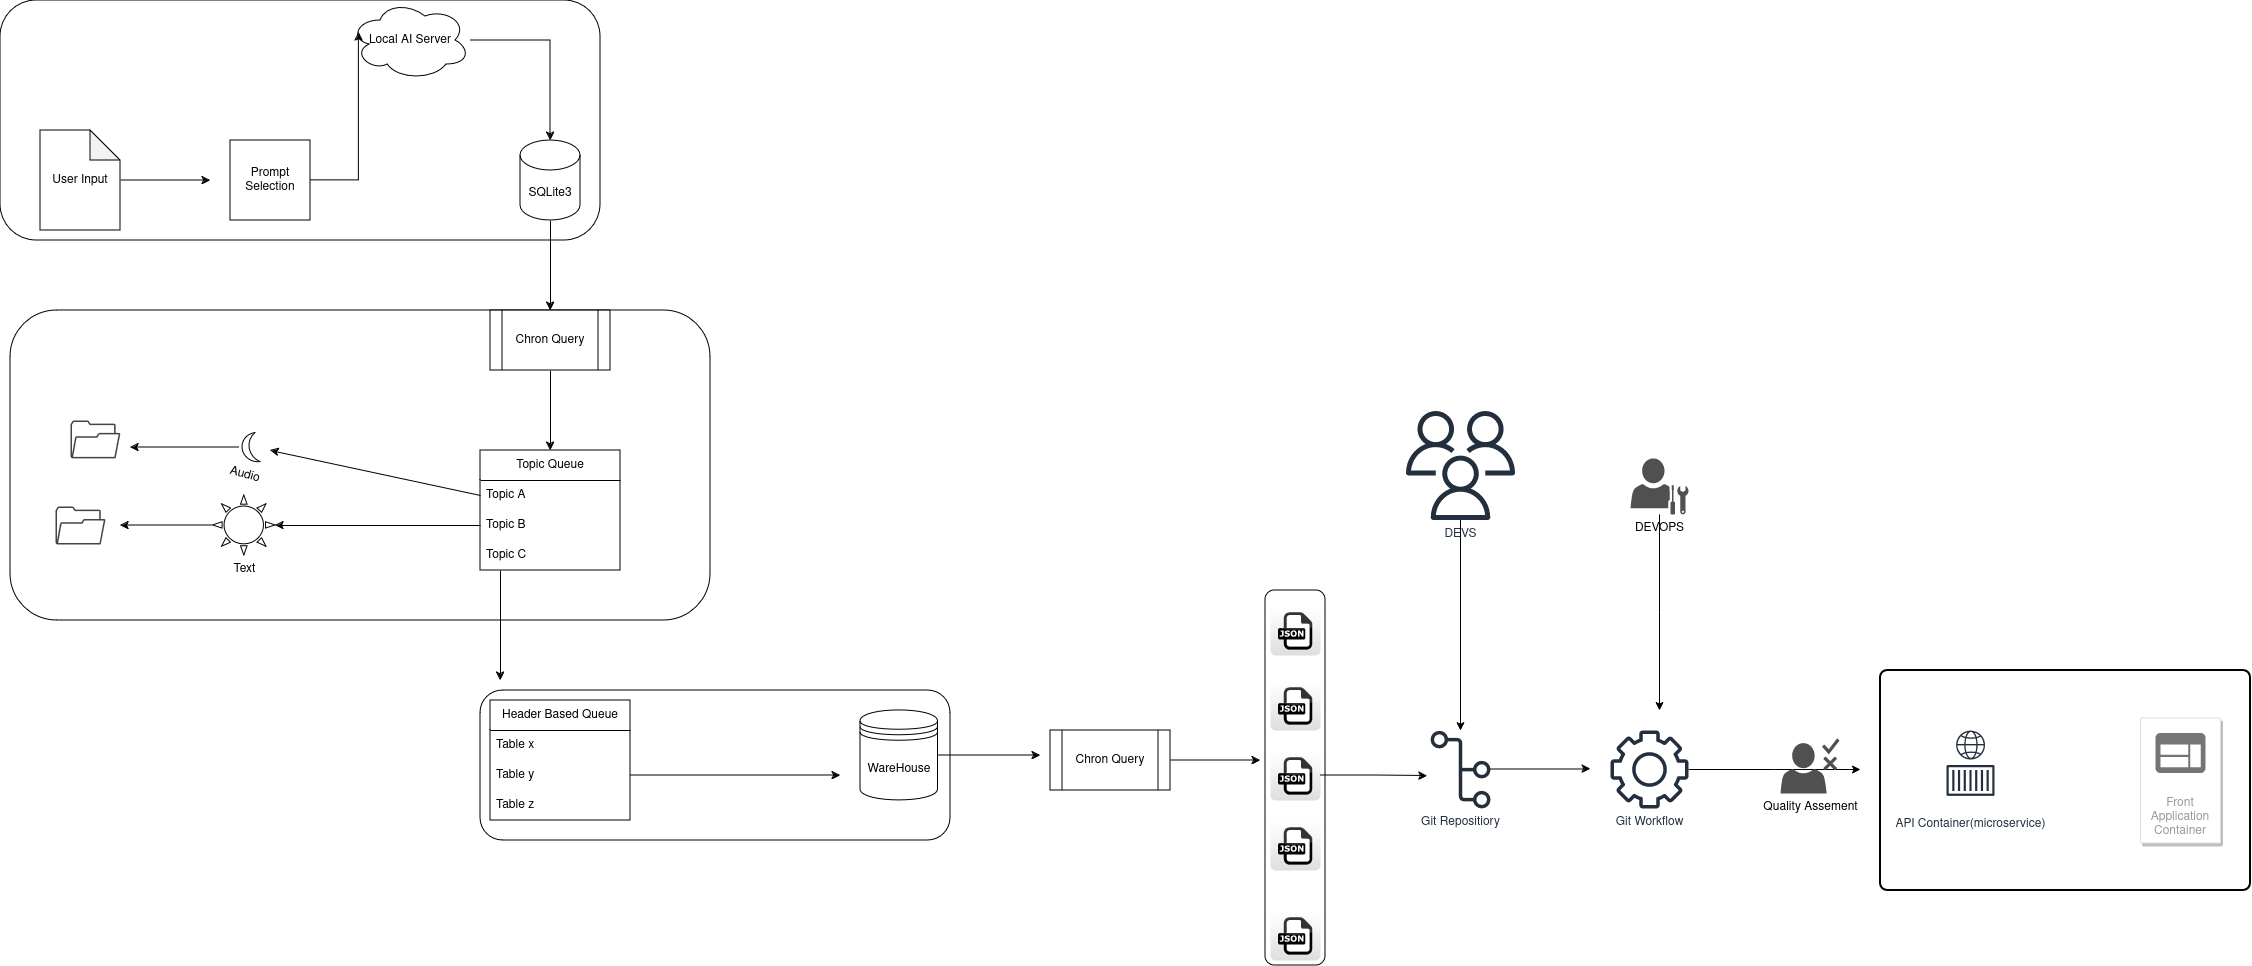

The diagram above was exported from draw.io. Its source (the exported page's mxGraphModel, read from the mxfile embedded in the PNG):
<mxGraphModel dx="1364" dy="795" grid="1" gridSize="10" guides="1" tooltips="1" connect="1" arrows="1" fold="1" page="1" pageScale="1" pageWidth="850" pageHeight="1100" math="0" shadow="0">
  <root>
    <mxCell id="0" />
    <mxCell id="1" parent="0" />
    <mxCell id="o6xj28C5bP8ovUpHfiqe-14" value="" style="rounded=1;whiteSpace=wrap;html=1;rotation=90;" parent="1" vertex="1">
      <mxGeometry x="1137.5" y="817.5" width="375" height="60" as="geometry" />
    </mxCell>
    <mxCell id="o6xj28C5bP8ovUpHfiqe-4" value="" style="rounded=1;whiteSpace=wrap;html=1;" parent="1" vertex="1">
      <mxGeometry x="510" y="760" width="470" height="150" as="geometry" />
    </mxCell>
    <mxCell id="o6xj28C5bP8ovUpHfiqe-1" value="" style="rounded=1;whiteSpace=wrap;html=1;" parent="1" vertex="1">
      <mxGeometry x="40" y="380" width="700" height="310" as="geometry" />
    </mxCell>
    <mxCell id="o6xj28C5bP8ovUpHfiqe-2" value="" style="rounded=1;whiteSpace=wrap;html=1;" parent="1" vertex="1">
      <mxGeometry x="30" y="70" width="600" height="240" as="geometry" />
    </mxCell>
    <mxCell id="UUalzvtQnXcrFNWN3AVT-1" value="Prompt Selection" style="whiteSpace=wrap;html=1;aspect=fixed;" parent="1" vertex="1">
      <mxGeometry x="260" y="210" width="80" height="80" as="geometry" />
    </mxCell>
    <mxCell id="UUalzvtQnXcrFNWN3AVT-14" style="edgeStyle=orthogonalEdgeStyle;rounded=0;orthogonalLoop=1;jettySize=auto;html=1;" parent="1" source="UUalzvtQnXcrFNWN3AVT-2" edge="1">
      <mxGeometry relative="1" as="geometry">
        <mxPoint x="240" y="250" as="targetPoint" />
      </mxGeometry>
    </mxCell>
    <mxCell id="UUalzvtQnXcrFNWN3AVT-2" value="User Input" style="shape=note;whiteSpace=wrap;html=1;backgroundOutline=1;darkOpacity=0.05;" parent="1" vertex="1">
      <mxGeometry x="70" y="200" width="80" height="100" as="geometry" />
    </mxCell>
    <mxCell id="UUalzvtQnXcrFNWN3AVT-3" value="Local AI Server" style="ellipse;shape=cloud;whiteSpace=wrap;html=1;" parent="1" vertex="1">
      <mxGeometry x="380" y="70" width="120" height="80" as="geometry" />
    </mxCell>
    <mxCell id="UUalzvtQnXcrFNWN3AVT-18" style="edgeStyle=orthogonalEdgeStyle;rounded=0;orthogonalLoop=1;jettySize=auto;html=1;entryX=0.5;entryY=0;entryDx=0;entryDy=0;" parent="1" source="UUalzvtQnXcrFNWN3AVT-4" target="UUalzvtQnXcrFNWN3AVT-5" edge="1">
      <mxGeometry relative="1" as="geometry" />
    </mxCell>
    <mxCell id="UUalzvtQnXcrFNWN3AVT-4" value="SQLite3" style="shape=cylinder3;whiteSpace=wrap;html=1;boundedLbl=1;backgroundOutline=1;size=15;" parent="1" vertex="1">
      <mxGeometry x="550" y="210" width="60" height="80" as="geometry" />
    </mxCell>
    <mxCell id="UUalzvtQnXcrFNWN3AVT-19" style="edgeStyle=orthogonalEdgeStyle;rounded=0;orthogonalLoop=1;jettySize=auto;html=1;entryX=0.5;entryY=0;entryDx=0;entryDy=0;" parent="1" source="UUalzvtQnXcrFNWN3AVT-5" target="UUalzvtQnXcrFNWN3AVT-6" edge="1">
      <mxGeometry relative="1" as="geometry" />
    </mxCell>
    <mxCell id="UUalzvtQnXcrFNWN3AVT-5" value="Chron Query" style="shape=process;whiteSpace=wrap;html=1;backgroundOutline=1;" parent="1" vertex="1">
      <mxGeometry x="520" y="380" width="120" height="60" as="geometry" />
    </mxCell>
    <mxCell id="UUalzvtQnXcrFNWN3AVT-6" value="Topic Queue" style="swimlane;fontStyle=0;childLayout=stackLayout;horizontal=1;startSize=30;horizontalStack=0;resizeParent=1;resizeParentMax=0;resizeLast=0;collapsible=1;marginBottom=0;whiteSpace=wrap;html=1;" parent="1" vertex="1">
      <mxGeometry x="510" y="520" width="140" height="120" as="geometry" />
    </mxCell>
    <mxCell id="UUalzvtQnXcrFNWN3AVT-7" value="Topic A" style="text;strokeColor=none;fillColor=none;align=left;verticalAlign=middle;spacingLeft=4;spacingRight=4;overflow=hidden;points=[[0,0.5],[1,0.5]];portConstraint=eastwest;rotatable=0;whiteSpace=wrap;html=1;" parent="UUalzvtQnXcrFNWN3AVT-6" vertex="1">
      <mxGeometry y="30" width="140" height="30" as="geometry" />
    </mxCell>
    <mxCell id="UUalzvtQnXcrFNWN3AVT-8" value="Topic B" style="text;strokeColor=none;fillColor=none;align=left;verticalAlign=middle;spacingLeft=4;spacingRight=4;overflow=hidden;points=[[0,0.5],[1,0.5]];portConstraint=eastwest;rotatable=0;whiteSpace=wrap;html=1;" parent="UUalzvtQnXcrFNWN3AVT-6" vertex="1">
      <mxGeometry y="60" width="140" height="30" as="geometry" />
    </mxCell>
    <mxCell id="UUalzvtQnXcrFNWN3AVT-9" value="Topic C" style="text;strokeColor=none;fillColor=none;align=left;verticalAlign=middle;spacingLeft=4;spacingRight=4;overflow=hidden;points=[[0,0.5],[1,0.5]];portConstraint=eastwest;rotatable=0;whiteSpace=wrap;html=1;" parent="UUalzvtQnXcrFNWN3AVT-6" vertex="1">
      <mxGeometry y="90" width="140" height="30" as="geometry" />
    </mxCell>
    <mxCell id="UUalzvtQnXcrFNWN3AVT-29" style="edgeStyle=orthogonalEdgeStyle;rounded=0;orthogonalLoop=1;jettySize=auto;html=1;" parent="1" source="UUalzvtQnXcrFNWN3AVT-10" edge="1">
      <mxGeometry relative="1" as="geometry">
        <mxPoint x="150" y="595" as="targetPoint" />
      </mxGeometry>
    </mxCell>
    <mxCell id="UUalzvtQnXcrFNWN3AVT-10" value="Text" style="verticalLabelPosition=bottom;verticalAlign=top;html=1;shape=mxgraph.basic.sun" parent="1" vertex="1">
      <mxGeometry x="242.5" y="565" width="62.5" height="60" as="geometry" />
    </mxCell>
    <mxCell id="UUalzvtQnXcrFNWN3AVT-31" style="edgeStyle=orthogonalEdgeStyle;rounded=0;orthogonalLoop=1;jettySize=auto;html=1;" parent="1" source="UUalzvtQnXcrFNWN3AVT-11" edge="1">
      <mxGeometry relative="1" as="geometry">
        <mxPoint x="160" y="517.0999999999999" as="targetPoint" />
      </mxGeometry>
    </mxCell>
    <mxCell id="UUalzvtQnXcrFNWN3AVT-11" value="Audio" style="verticalLabelPosition=bottom;verticalAlign=top;html=1;shape=mxgraph.basic.moon;rotation=15;" parent="1" vertex="1">
      <mxGeometry x="269.72" y="502.1" width="23.75" height="30" as="geometry" />
    </mxCell>
    <mxCell id="UUalzvtQnXcrFNWN3AVT-12" value="" style="sketch=0;pointerEvents=1;shadow=0;dashed=0;html=1;strokeColor=none;fillColor=#434445;aspect=fixed;labelPosition=center;verticalLabelPosition=bottom;verticalAlign=top;align=center;outlineConnect=0;shape=mxgraph.vvd.folder;" parent="1" vertex="1">
      <mxGeometry x="85" y="576" width="50" height="38" as="geometry" />
    </mxCell>
    <mxCell id="o6xj28C5bP8ovUpHfiqe-13" style="edgeStyle=orthogonalEdgeStyle;rounded=0;orthogonalLoop=1;jettySize=auto;html=1;" parent="1" source="UUalzvtQnXcrFNWN3AVT-13" edge="1">
      <mxGeometry relative="1" as="geometry">
        <mxPoint x="1070" y="825" as="targetPoint" />
      </mxGeometry>
    </mxCell>
    <mxCell id="UUalzvtQnXcrFNWN3AVT-13" value="WareHouse" style="shape=datastore;whiteSpace=wrap;html=1;" parent="1" vertex="1">
      <mxGeometry x="890" y="780" width="77.5" height="90" as="geometry" />
    </mxCell>
    <mxCell id="UUalzvtQnXcrFNWN3AVT-15" style="edgeStyle=orthogonalEdgeStyle;rounded=0;orthogonalLoop=1;jettySize=auto;html=1;entryX=0.07;entryY=0.4;entryDx=0;entryDy=0;entryPerimeter=0;" parent="1" source="UUalzvtQnXcrFNWN3AVT-1" target="UUalzvtQnXcrFNWN3AVT-3" edge="1">
      <mxGeometry relative="1" as="geometry" />
    </mxCell>
    <mxCell id="UUalzvtQnXcrFNWN3AVT-16" style="edgeStyle=orthogonalEdgeStyle;rounded=0;orthogonalLoop=1;jettySize=auto;html=1;entryX=0.5;entryY=0;entryDx=0;entryDy=0;entryPerimeter=0;" parent="1" source="UUalzvtQnXcrFNWN3AVT-3" target="UUalzvtQnXcrFNWN3AVT-4" edge="1">
      <mxGeometry relative="1" as="geometry" />
    </mxCell>
    <mxCell id="UUalzvtQnXcrFNWN3AVT-21" value="" style="endArrow=classic;html=1;rounded=0;exitX=0;exitY=0.5;exitDx=0;exitDy=0;" parent="1" source="UUalzvtQnXcrFNWN3AVT-7" edge="1">
      <mxGeometry width="50" height="50" relative="1" as="geometry">
        <mxPoint x="500" y="560" as="sourcePoint" />
        <mxPoint x="300" y="520" as="targetPoint" />
        <Array as="points" />
      </mxGeometry>
    </mxCell>
    <mxCell id="UUalzvtQnXcrFNWN3AVT-22" value="" style="endArrow=classic;html=1;rounded=0;entryX=1;entryY=0.5;entryDx=0;entryDy=0;entryPerimeter=0;exitX=0;exitY=0.5;exitDx=0;exitDy=0;" parent="1" source="UUalzvtQnXcrFNWN3AVT-8" target="UUalzvtQnXcrFNWN3AVT-10" edge="1">
      <mxGeometry width="50" height="50" relative="1" as="geometry">
        <mxPoint x="510" y="570" as="sourcePoint" />
        <mxPoint x="310" y="530" as="targetPoint" />
        <Array as="points" />
      </mxGeometry>
    </mxCell>
    <mxCell id="UUalzvtQnXcrFNWN3AVT-23" value="Header Based Queue" style="swimlane;fontStyle=0;childLayout=stackLayout;horizontal=1;startSize=30;horizontalStack=0;resizeParent=1;resizeParentMax=0;resizeLast=0;collapsible=1;marginBottom=0;whiteSpace=wrap;html=1;" parent="1" vertex="1">
      <mxGeometry x="520" y="770" width="140" height="120" as="geometry" />
    </mxCell>
    <mxCell id="UUalzvtQnXcrFNWN3AVT-24" value="Table x" style="text;strokeColor=none;fillColor=none;align=left;verticalAlign=middle;spacingLeft=4;spacingRight=4;overflow=hidden;points=[[0,0.5],[1,0.5]];portConstraint=eastwest;rotatable=0;whiteSpace=wrap;html=1;" parent="UUalzvtQnXcrFNWN3AVT-23" vertex="1">
      <mxGeometry y="30" width="140" height="30" as="geometry" />
    </mxCell>
    <mxCell id="UUalzvtQnXcrFNWN3AVT-28" style="edgeStyle=orthogonalEdgeStyle;rounded=0;orthogonalLoop=1;jettySize=auto;html=1;" parent="UUalzvtQnXcrFNWN3AVT-23" source="UUalzvtQnXcrFNWN3AVT-25" edge="1">
      <mxGeometry relative="1" as="geometry">
        <mxPoint x="350" y="75" as="targetPoint" />
      </mxGeometry>
    </mxCell>
    <mxCell id="UUalzvtQnXcrFNWN3AVT-25" value="Table y" style="text;strokeColor=none;fillColor=none;align=left;verticalAlign=middle;spacingLeft=4;spacingRight=4;overflow=hidden;points=[[0,0.5],[1,0.5]];portConstraint=eastwest;rotatable=0;whiteSpace=wrap;html=1;" parent="UUalzvtQnXcrFNWN3AVT-23" vertex="1">
      <mxGeometry y="60" width="140" height="30" as="geometry" />
    </mxCell>
    <mxCell id="UUalzvtQnXcrFNWN3AVT-26" value="Table z" style="text;strokeColor=none;fillColor=none;align=left;verticalAlign=middle;spacingLeft=4;spacingRight=4;overflow=hidden;points=[[0,0.5],[1,0.5]];portConstraint=eastwest;rotatable=0;whiteSpace=wrap;html=1;" parent="UUalzvtQnXcrFNWN3AVT-23" vertex="1">
      <mxGeometry y="90" width="140" height="30" as="geometry" />
    </mxCell>
    <mxCell id="UUalzvtQnXcrFNWN3AVT-30" value="" style="sketch=0;pointerEvents=1;shadow=0;dashed=0;html=1;strokeColor=none;fillColor=#434445;aspect=fixed;labelPosition=center;verticalLabelPosition=bottom;verticalAlign=top;align=center;outlineConnect=0;shape=mxgraph.vvd.folder;" parent="1" vertex="1">
      <mxGeometry x="100" y="490" width="49.87" height="37.9" as="geometry" />
    </mxCell>
    <mxCell id="UUalzvtQnXcrFNWN3AVT-32" value="" style="dashed=0;outlineConnect=0;html=1;align=center;labelPosition=center;verticalLabelPosition=bottom;verticalAlign=top;shape=mxgraph.webicons.json;gradientColor=#DFDEDE" parent="1" vertex="1">
      <mxGeometry x="1300" y="890" width="50" height="50" as="geometry" />
    </mxCell>
    <mxCell id="o6xj28C5bP8ovUpHfiqe-7" value="" style="endArrow=classic;html=1;rounded=0;" parent="1" edge="1">
      <mxGeometry width="50" height="50" relative="1" as="geometry">
        <mxPoint x="530" y="640" as="sourcePoint" />
        <mxPoint x="530" y="750" as="targetPoint" />
      </mxGeometry>
    </mxCell>
    <mxCell id="o6xj28C5bP8ovUpHfiqe-8" value="" style="dashed=0;outlineConnect=0;html=1;align=center;labelPosition=center;verticalLabelPosition=bottom;verticalAlign=top;shape=mxgraph.webicons.json;gradientColor=#DFDEDE" parent="1" vertex="1">
      <mxGeometry x="1300" y="980" width="50" height="50" as="geometry" />
    </mxCell>
    <mxCell id="o6xj28C5bP8ovUpHfiqe-9" value="" style="dashed=0;outlineConnect=0;html=1;align=center;labelPosition=center;verticalLabelPosition=bottom;verticalAlign=top;shape=mxgraph.webicons.json;gradientColor=#DFDEDE" parent="1" vertex="1">
      <mxGeometry x="1300" y="675" width="50" height="50" as="geometry" />
    </mxCell>
    <mxCell id="o6xj28C5bP8ovUpHfiqe-10" value="" style="dashed=0;outlineConnect=0;html=1;align=center;labelPosition=center;verticalLabelPosition=bottom;verticalAlign=top;shape=mxgraph.webicons.json;gradientColor=#DFDEDE" parent="1" vertex="1">
      <mxGeometry x="1300" y="750" width="50" height="50" as="geometry" />
    </mxCell>
    <mxCell id="o6xj28C5bP8ovUpHfiqe-11" value="" style="dashed=0;outlineConnect=0;html=1;align=center;labelPosition=center;verticalLabelPosition=bottom;verticalAlign=top;shape=mxgraph.webicons.json;gradientColor=#DFDEDE" parent="1" vertex="1">
      <mxGeometry x="1300" y="820" width="50" height="50" as="geometry" />
    </mxCell>
    <mxCell id="o6xj28C5bP8ovUpHfiqe-15" style="edgeStyle=orthogonalEdgeStyle;rounded=0;orthogonalLoop=1;jettySize=auto;html=1;" parent="1" source="o6xj28C5bP8ovUpHfiqe-12" edge="1">
      <mxGeometry relative="1" as="geometry">
        <mxPoint x="1290" y="830" as="targetPoint" />
      </mxGeometry>
    </mxCell>
    <mxCell id="o6xj28C5bP8ovUpHfiqe-12" value="Chron Query" style="shape=process;whiteSpace=wrap;html=1;backgroundOutline=1;" parent="1" vertex="1">
      <mxGeometry x="1080" y="800" width="120" height="60" as="geometry" />
    </mxCell>
    <mxCell id="o6xj28C5bP8ovUpHfiqe-18" style="edgeStyle=orthogonalEdgeStyle;rounded=0;orthogonalLoop=1;jettySize=auto;html=1;" parent="1" source="o6xj28C5bP8ovUpHfiqe-16" edge="1">
      <mxGeometry relative="1" as="geometry">
        <mxPoint x="1620" y="838.5" as="targetPoint" />
      </mxGeometry>
    </mxCell>
    <mxCell id="o6xj28C5bP8ovUpHfiqe-16" value="Git Repositiory" style="sketch=0;outlineConnect=0;fontColor=#232F3E;gradientColor=none;fillColor=#232F3D;strokeColor=none;dashed=0;verticalLabelPosition=bottom;verticalAlign=top;align=center;html=1;fontSize=12;fontStyle=0;aspect=fixed;pointerEvents=1;shape=mxgraph.aws4.git_repository;" parent="1" vertex="1">
      <mxGeometry x="1460" y="800" width="60" height="78" as="geometry" />
    </mxCell>
    <mxCell id="o6xj28C5bP8ovUpHfiqe-17" style="edgeStyle=orthogonalEdgeStyle;rounded=0;orthogonalLoop=1;jettySize=auto;html=1;entryX=-0.05;entryY=0.584;entryDx=0;entryDy=0;entryPerimeter=0;" parent="1" source="o6xj28C5bP8ovUpHfiqe-11" target="o6xj28C5bP8ovUpHfiqe-16" edge="1">
      <mxGeometry relative="1" as="geometry" />
    </mxCell>
    <mxCell id="o6xj28C5bP8ovUpHfiqe-19" value="" style="group" parent="1" vertex="1" connectable="0">
      <mxGeometry x="1910" y="740" width="370" height="220" as="geometry" />
    </mxCell>
    <mxCell id="UUalzvtQnXcrFNWN3AVT-57" value="" style="rounded=1;whiteSpace=wrap;html=1;absoluteArcSize=1;arcSize=14;strokeWidth=2;" parent="o6xj28C5bP8ovUpHfiqe-19" vertex="1">
      <mxGeometry width="370" height="220" as="geometry" />
    </mxCell>
    <mxCell id="UUalzvtQnXcrFNWN3AVT-52" value="" style="group" parent="o6xj28C5bP8ovUpHfiqe-19" vertex="1" connectable="0">
      <mxGeometry x="60" y="60" width="60" height="80" as="geometry" />
    </mxCell>
    <mxCell id="UUalzvtQnXcrFNWN3AVT-43" value="API Container(microservice)" style="sketch=0;outlineConnect=0;fontColor=#232F3E;gradientColor=none;strokeColor=#232F3E;fillColor=#ffffff;dashed=0;verticalLabelPosition=bottom;verticalAlign=top;align=center;html=1;fontSize=12;fontStyle=0;aspect=fixed;shape=mxgraph.aws4.resourceIcon;resIcon=mxgraph.aws4.container_1;" parent="UUalzvtQnXcrFNWN3AVT-52" vertex="1">
      <mxGeometry y="20" width="60" height="60" as="geometry" />
    </mxCell>
    <mxCell id="UUalzvtQnXcrFNWN3AVT-51" value="" style="sketch=0;outlineConnect=0;fontColor=#232F3E;gradientColor=none;fillColor=#232F3D;strokeColor=none;dashed=0;verticalLabelPosition=bottom;verticalAlign=top;align=center;html=1;fontSize=12;fontStyle=0;aspect=fixed;pointerEvents=1;shape=mxgraph.aws4.globe;" parent="UUalzvtQnXcrFNWN3AVT-52" vertex="1">
      <mxGeometry x="15.5" width="29" height="29" as="geometry" />
    </mxCell>
    <mxCell id="UUalzvtQnXcrFNWN3AVT-55" value="Front Application Container" style="strokeColor=#dddddd;shadow=1;strokeWidth=1;rounded=1;absoluteArcSize=1;arcSize=2;labelPosition=center;verticalLabelPosition=middle;align=center;verticalAlign=bottom;spacingLeft=0;fontColor=#999999;fontSize=12;whiteSpace=wrap;spacingBottom=2;html=1;" parent="o6xj28C5bP8ovUpHfiqe-19" vertex="1">
      <mxGeometry x="260" y="47.5" width="80" height="125" as="geometry" />
    </mxCell>
    <mxCell id="UUalzvtQnXcrFNWN3AVT-56" value="" style="sketch=0;dashed=0;connectable=0;html=1;fillColor=#757575;strokeColor=none;shape=mxgraph.gcp2.application;part=1;" parent="UUalzvtQnXcrFNWN3AVT-55" vertex="1">
      <mxGeometry x="0.5" width="50" height="40" relative="1" as="geometry">
        <mxPoint x="-25" y="15" as="offset" />
      </mxGeometry>
    </mxCell>
    <mxCell id="o6xj28C5bP8ovUpHfiqe-22" style="edgeStyle=orthogonalEdgeStyle;rounded=0;orthogonalLoop=1;jettySize=auto;html=1;" parent="1" source="o6xj28C5bP8ovUpHfiqe-21" edge="1">
      <mxGeometry relative="1" as="geometry">
        <mxPoint x="1890" y="839" as="targetPoint" />
      </mxGeometry>
    </mxCell>
    <mxCell id="o6xj28C5bP8ovUpHfiqe-21" value="Git Workflow" style="sketch=0;outlineConnect=0;fontColor=#232F3E;gradientColor=none;fillColor=#232F3D;strokeColor=none;dashed=0;verticalLabelPosition=bottom;verticalAlign=top;align=center;html=1;fontSize=12;fontStyle=0;aspect=fixed;pointerEvents=1;shape=mxgraph.aws4.gear;" parent="1" vertex="1">
      <mxGeometry x="1640" y="800" width="78" height="78" as="geometry" />
    </mxCell>
    <mxCell id="ItjUiooSaKd7duUoNL8l-2" style="edgeStyle=orthogonalEdgeStyle;rounded=0;orthogonalLoop=1;jettySize=auto;html=1;" edge="1" parent="1" source="o6xj28C5bP8ovUpHfiqe-24" target="o6xj28C5bP8ovUpHfiqe-16">
      <mxGeometry relative="1" as="geometry" />
    </mxCell>
    <mxCell id="o6xj28C5bP8ovUpHfiqe-24" value="DEVS" style="sketch=0;outlineConnect=0;fontColor=#232F3E;gradientColor=none;fillColor=#232F3D;strokeColor=none;dashed=0;verticalLabelPosition=bottom;verticalAlign=top;align=center;html=1;fontSize=12;fontStyle=0;aspect=fixed;pointerEvents=1;shape=mxgraph.aws4.users;" parent="1" vertex="1">
      <mxGeometry x="1435.5" y="480.5" width="109" height="109" as="geometry" />
    </mxCell>
    <mxCell id="o6xj28C5bP8ovUpHfiqe-28" style="edgeStyle=orthogonalEdgeStyle;rounded=0;orthogonalLoop=1;jettySize=auto;html=1;" parent="1" source="o6xj28C5bP8ovUpHfiqe-27" edge="1">
      <mxGeometry relative="1" as="geometry">
        <mxPoint x="1689" y="780" as="targetPoint" />
      </mxGeometry>
    </mxCell>
    <mxCell id="o6xj28C5bP8ovUpHfiqe-27" value="DEVOPS" style="sketch=0;pointerEvents=1;shadow=0;dashed=0;html=1;strokeColor=none;fillColor=#505050;labelPosition=center;verticalLabelPosition=bottom;verticalAlign=top;outlineConnect=0;align=center;shape=mxgraph.office.users.administrator;" parent="1" vertex="1">
      <mxGeometry x="1660" y="527.9" width="58" height="56" as="geometry" />
    </mxCell>
    <mxCell id="ItjUiooSaKd7duUoNL8l-6" value="Quality Assement" style="sketch=0;pointerEvents=1;shadow=0;dashed=0;html=1;strokeColor=none;fillColor=#505050;labelPosition=center;verticalLabelPosition=bottom;verticalAlign=top;outlineConnect=0;align=center;shape=mxgraph.office.users.approver;" vertex="1" parent="1">
      <mxGeometry x="1810" y="808" width="59" height="55" as="geometry" />
    </mxCell>
  </root>
</mxGraphModel>